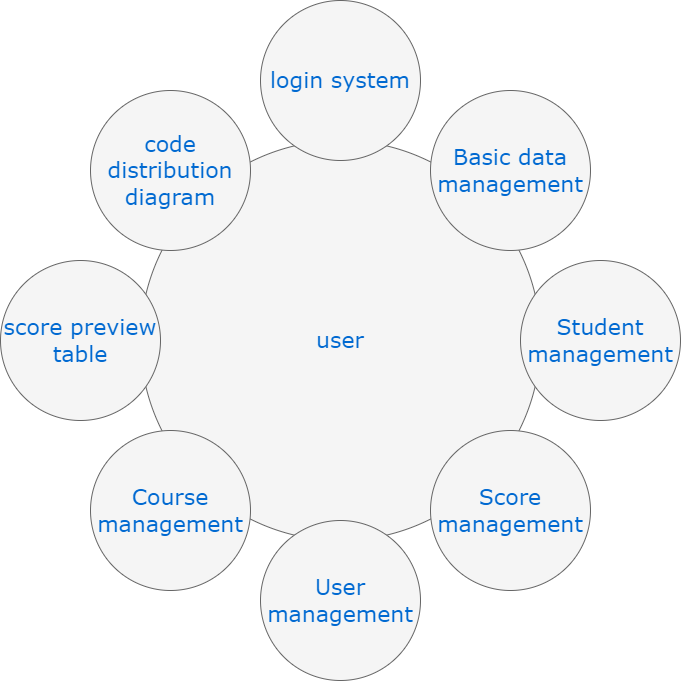

The diagram above was exported from draw.io. Its source (the exported page's mxGraphModel, read from the mxfile embedded in the PNG):
<mxGraphModel dx="1038" dy="547" grid="1" gridSize="10" guides="1" tooltips="1" connect="1" arrows="1" fold="1" page="1" pageScale="1" pageWidth="1100" pageHeight="850" background="none" math="0" shadow="0">
  <root>
    <mxCell id="0" />
    <mxCell id="1" parent="0" />
    <mxCell id="374e34682ed331ee-1" value="user&lt;br&gt;" style="ellipse;whiteSpace=wrap;html=1;rounded=0;shadow=0;dashed=0;comic=0;fontFamily=Verdana;fontSize=22;fontColor=#0069D1;fillColor=#f5f5f5;strokeColor=#666666;" parent="1" vertex="1">
      <mxGeometry x="330" y="180" width="400" height="400" as="geometry" />
    </mxCell>
    <mxCell id="45236fa5f4b8e91a-1" value="login system&lt;br&gt;" style="ellipse;whiteSpace=wrap;html=1;rounded=0;shadow=0;dashed=0;comic=0;fontFamily=Verdana;fontSize=22;fontColor=#0069D1;fillColor=#f5f5f5;strokeColor=#666666;" parent="1" vertex="1">
      <mxGeometry x="450" y="40" width="160" height="160" as="geometry" />
    </mxCell>
    <mxCell id="45236fa5f4b8e91a-2" value="User management" style="ellipse;whiteSpace=wrap;html=1;rounded=0;shadow=0;dashed=0;comic=0;fontFamily=Verdana;fontSize=22;fontColor=#0069D1;fillColor=#f5f5f5;strokeColor=#666666;" parent="1" vertex="1">
      <mxGeometry x="450" y="560" width="160" height="160" as="geometry" />
    </mxCell>
    <mxCell id="45236fa5f4b8e91a-3" value="Student management" style="ellipse;whiteSpace=wrap;html=1;rounded=0;shadow=0;dashed=0;comic=0;fontFamily=Verdana;fontSize=22;fontColor=#0069D1;fillColor=#f5f5f5;strokeColor=#666666;" parent="1" vertex="1">
      <mxGeometry x="710" y="300" width="160" height="160" as="geometry" />
    </mxCell>
    <mxCell id="45236fa5f4b8e91a-4" value="score preview table" style="ellipse;whiteSpace=wrap;html=1;rounded=0;shadow=0;dashed=0;comic=0;fontFamily=Verdana;fontSize=22;fontColor=#0069D1;fillColor=#f5f5f5;strokeColor=#666666;" parent="1" vertex="1">
      <mxGeometry x="190" y="300" width="160" height="160" as="geometry" />
    </mxCell>
    <mxCell id="45236fa5f4b8e91a-5" value="code distribution&lt;br&gt;diagram&lt;br&gt;" style="ellipse;whiteSpace=wrap;html=1;rounded=0;shadow=0;dashed=0;comic=0;fontFamily=Verdana;fontSize=22;fontColor=#0069D1;fillColor=#f5f5f5;strokeColor=#666666;" parent="1" vertex="1">
      <mxGeometry x="280" y="130" width="160" height="160" as="geometry" />
    </mxCell>
    <mxCell id="45236fa5f4b8e91a-6" value="Basic data management" style="ellipse;whiteSpace=wrap;html=1;rounded=0;shadow=0;dashed=0;comic=0;fontFamily=Verdana;fontSize=22;fontColor=#0069D1;fillColor=#f5f5f5;strokeColor=#666666;" parent="1" vertex="1">
      <mxGeometry x="620" y="130" width="160" height="160" as="geometry" />
    </mxCell>
    <mxCell id="45236fa5f4b8e91a-7" value="Score management" style="ellipse;whiteSpace=wrap;html=1;rounded=0;shadow=0;dashed=0;comic=0;fontFamily=Verdana;fontSize=22;fontColor=#0069D1;fillColor=#f5f5f5;strokeColor=#666666;" parent="1" vertex="1">
      <mxGeometry x="620" y="470" width="160" height="160" as="geometry" />
    </mxCell>
    <mxCell id="45236fa5f4b8e91a-8" value="Course management" style="ellipse;whiteSpace=wrap;html=1;rounded=0;shadow=0;dashed=0;comic=0;fontFamily=Verdana;fontSize=22;fontColor=#0069D1;fillColor=#f5f5f5;strokeColor=#666666;" parent="1" vertex="1">
      <mxGeometry x="280" y="470" width="160" height="160" as="geometry" />
    </mxCell>
  </root>
</mxGraphModel>